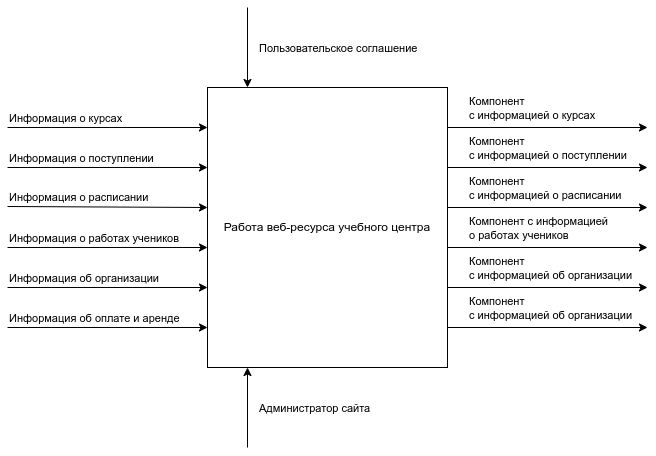

The diagram above was exported from draw.io. Its source (the exported page's mxGraphModel, read from the mxfile embedded in the PNG):
<mxGraphModel dx="704" dy="680" grid="1" gridSize="10" guides="1" tooltips="1" connect="1" arrows="1" fold="1" page="1" pageScale="1" pageWidth="827" pageHeight="1169" math="0" shadow="0">
  <root>
    <mxCell id="0" />
    <mxCell id="1" parent="0" />
    <mxCell id="2" value="Работа веб-ресурса учебного центра" style="rounded=0;whiteSpace=wrap;html=1;" vertex="1" parent="1">
      <mxGeometry x="240" y="320" width="240" height="280" as="geometry" />
    </mxCell>
    <mxCell id="3" value="" style="endArrow=classic;html=1;rounded=0;" edge="1" parent="1">
      <mxGeometry width="50" height="50" relative="1" as="geometry">
        <mxPoint x="40" y="360" as="sourcePoint" />
        <mxPoint x="240" y="360" as="targetPoint" />
      </mxGeometry>
    </mxCell>
    <mxCell id="4" value="Информация о курсах" style="edgeLabel;html=1;align=left;verticalAlign=middle;resizable=0;points=[];" vertex="1" connectable="0" parent="3">
      <mxGeometry x="-0.4022" y="-1" relative="1" as="geometry">
        <mxPoint x="-60" y="-11" as="offset" />
      </mxGeometry>
    </mxCell>
    <mxCell id="5" value="" style="endArrow=classic;html=1;rounded=0;" edge="1" parent="1">
      <mxGeometry width="50" height="50" relative="1" as="geometry">
        <mxPoint x="40" y="400" as="sourcePoint" />
        <mxPoint x="240" y="400" as="targetPoint" />
      </mxGeometry>
    </mxCell>
    <mxCell id="6" value="Информация о поступлении" style="edgeLabel;html=1;align=left;verticalAlign=middle;resizable=0;points=[];" vertex="1" connectable="0" parent="5">
      <mxGeometry x="-0.4022" y="-1" relative="1" as="geometry">
        <mxPoint x="-60" y="-11" as="offset" />
      </mxGeometry>
    </mxCell>
    <mxCell id="7" value="" style="endArrow=classic;html=1;rounded=0;" edge="1" parent="1">
      <mxGeometry width="50" height="50" relative="1" as="geometry">
        <mxPoint x="40" y="439" as="sourcePoint" />
        <mxPoint x="240" y="440" as="targetPoint" />
      </mxGeometry>
    </mxCell>
    <mxCell id="8" value="Информация о расписании" style="edgeLabel;html=1;align=left;verticalAlign=middle;resizable=0;points=[];" vertex="1" connectable="0" parent="7">
      <mxGeometry x="-0.4022" y="-1" relative="1" as="geometry">
        <mxPoint x="-60" y="-11" as="offset" />
      </mxGeometry>
    </mxCell>
    <mxCell id="9" value="" style="endArrow=classic;html=1;rounded=0;" edge="1" parent="1">
      <mxGeometry width="50" height="50" relative="1" as="geometry">
        <mxPoint x="40" y="480" as="sourcePoint" />
        <mxPoint x="240" y="480" as="targetPoint" />
      </mxGeometry>
    </mxCell>
    <mxCell id="10" value="Информация о работах учеников" style="edgeLabel;html=1;align=left;verticalAlign=middle;resizable=0;points=[];" vertex="1" connectable="0" parent="9">
      <mxGeometry x="-0.4022" y="-1" relative="1" as="geometry">
        <mxPoint x="-60" y="-11" as="offset" />
      </mxGeometry>
    </mxCell>
    <mxCell id="11" value="" style="endArrow=classic;html=1;rounded=0;" edge="1" parent="1">
      <mxGeometry width="50" height="50" relative="1" as="geometry">
        <mxPoint x="40" y="520" as="sourcePoint" />
        <mxPoint x="240" y="520" as="targetPoint" />
      </mxGeometry>
    </mxCell>
    <mxCell id="12" value="Информация об организации" style="edgeLabel;html=1;align=left;verticalAlign=middle;resizable=0;points=[];" vertex="1" connectable="0" parent="11">
      <mxGeometry x="-0.4022" y="-1" relative="1" as="geometry">
        <mxPoint x="-60" y="-11" as="offset" />
      </mxGeometry>
    </mxCell>
    <mxCell id="13" value="" style="endArrow=classic;html=1;rounded=0;" edge="1" parent="1">
      <mxGeometry width="50" height="50" relative="1" as="geometry">
        <mxPoint x="40" y="560" as="sourcePoint" />
        <mxPoint x="240" y="560" as="targetPoint" />
      </mxGeometry>
    </mxCell>
    <mxCell id="14" value="Информация об оплате и аренде" style="edgeLabel;html=1;align=left;verticalAlign=middle;resizable=0;points=[];" vertex="1" connectable="0" parent="13">
      <mxGeometry x="-0.4022" y="-1" relative="1" as="geometry">
        <mxPoint x="-60" y="-11" as="offset" />
      </mxGeometry>
    </mxCell>
    <mxCell id="15" value="" style="endArrow=classic;html=1;rounded=0;" edge="1" parent="1">
      <mxGeometry width="50" height="50" relative="1" as="geometry">
        <mxPoint x="280" y="680" as="sourcePoint" />
        <mxPoint x="280" y="600" as="targetPoint" />
      </mxGeometry>
    </mxCell>
    <mxCell id="16" value="Администратор сайта" style="edgeLabel;html=1;align=left;verticalAlign=middle;resizable=0;points=[];" vertex="1" connectable="0" parent="15">
      <mxGeometry x="0.3249" y="1" relative="1" as="geometry">
        <mxPoint x="11" y="13" as="offset" />
      </mxGeometry>
    </mxCell>
    <mxCell id="17" value="" style="endArrow=classic;html=1;rounded=0;" edge="1" parent="1">
      <mxGeometry width="50" height="50" relative="1" as="geometry">
        <mxPoint x="280" y="240" as="sourcePoint" />
        <mxPoint x="280" y="320" as="targetPoint" />
      </mxGeometry>
    </mxCell>
    <mxCell id="18" value="Пользовательское соглашение" style="edgeLabel;html=1;align=left;verticalAlign=middle;resizable=0;points=[];" vertex="1" connectable="0" parent="17">
      <mxGeometry x="0.3249" y="1" relative="1" as="geometry">
        <mxPoint x="9" y="-13" as="offset" />
      </mxGeometry>
    </mxCell>
    <mxCell id="19" value="" style="endArrow=classic;html=1;rounded=0;" edge="1" parent="1">
      <mxGeometry width="50" height="50" relative="1" as="geometry">
        <mxPoint x="480" y="360" as="sourcePoint" />
        <mxPoint x="680" y="360" as="targetPoint" />
      </mxGeometry>
    </mxCell>
    <mxCell id="20" value="Компонент&lt;br&gt;с информацией о курсах" style="edgeLabel;html=1;align=left;verticalAlign=middle;resizable=0;points=[];" vertex="1" connectable="0" parent="19">
      <mxGeometry x="-0.4022" y="-1" relative="1" as="geometry">
        <mxPoint x="-40" y="-21" as="offset" />
      </mxGeometry>
    </mxCell>
    <mxCell id="21" value="" style="endArrow=classic;html=1;rounded=0;" edge="1" parent="1">
      <mxGeometry width="50" height="50" relative="1" as="geometry">
        <mxPoint x="480" y="400" as="sourcePoint" />
        <mxPoint x="680" y="400" as="targetPoint" />
      </mxGeometry>
    </mxCell>
    <mxCell id="22" value="Компонент&lt;br&gt;с информацией о поступлении" style="edgeLabel;html=1;align=left;verticalAlign=middle;resizable=0;points=[];" vertex="1" connectable="0" parent="21">
      <mxGeometry x="-0.4022" y="-1" relative="1" as="geometry">
        <mxPoint x="-40" y="-21" as="offset" />
      </mxGeometry>
    </mxCell>
    <mxCell id="23" value="" style="endArrow=classic;html=1;rounded=0;" edge="1" parent="1">
      <mxGeometry width="50" height="50" relative="1" as="geometry">
        <mxPoint x="480" y="440" as="sourcePoint" />
        <mxPoint x="680" y="440" as="targetPoint" />
      </mxGeometry>
    </mxCell>
    <mxCell id="24" value="Компонент&lt;br&gt;с информацией о расписании" style="edgeLabel;html=1;align=left;verticalAlign=middle;resizable=0;points=[];" vertex="1" connectable="0" parent="23">
      <mxGeometry x="-0.4022" y="-1" relative="1" as="geometry">
        <mxPoint x="-40" y="-21" as="offset" />
      </mxGeometry>
    </mxCell>
    <mxCell id="25" value="" style="endArrow=classic;html=1;rounded=0;" edge="1" parent="1">
      <mxGeometry width="50" height="50" relative="1" as="geometry">
        <mxPoint x="480" y="480" as="sourcePoint" />
        <mxPoint x="680" y="480" as="targetPoint" />
      </mxGeometry>
    </mxCell>
    <mxCell id="26" value="Компонент с информацией&lt;br&gt;о работах учеников" style="edgeLabel;html=1;align=left;verticalAlign=middle;resizable=0;points=[];" vertex="1" connectable="0" parent="25">
      <mxGeometry x="-0.4022" y="-1" relative="1" as="geometry">
        <mxPoint x="-40" y="-21" as="offset" />
      </mxGeometry>
    </mxCell>
    <mxCell id="27" value="" style="endArrow=classic;html=1;rounded=0;" edge="1" parent="1">
      <mxGeometry width="50" height="50" relative="1" as="geometry">
        <mxPoint x="480" y="520" as="sourcePoint" />
        <mxPoint x="680" y="520" as="targetPoint" />
      </mxGeometry>
    </mxCell>
    <mxCell id="28" value="Компонент&lt;br&gt;с информацией об организации" style="edgeLabel;html=1;align=left;verticalAlign=middle;resizable=0;points=[];" vertex="1" connectable="0" parent="27">
      <mxGeometry x="-0.4022" y="-1" relative="1" as="geometry">
        <mxPoint x="-40" y="-21" as="offset" />
      </mxGeometry>
    </mxCell>
    <mxCell id="29" value="" style="endArrow=classic;html=1;rounded=0;" edge="1" parent="1">
      <mxGeometry width="50" height="50" relative="1" as="geometry">
        <mxPoint x="480" y="560" as="sourcePoint" />
        <mxPoint x="680" y="560" as="targetPoint" />
      </mxGeometry>
    </mxCell>
    <mxCell id="30" value="Компонент&lt;br&gt;с информацией об организации" style="edgeLabel;html=1;align=left;verticalAlign=middle;resizable=0;points=[];" vertex="1" connectable="0" parent="29">
      <mxGeometry x="-0.4022" y="-1" relative="1" as="geometry">
        <mxPoint x="-40" y="-21" as="offset" />
      </mxGeometry>
    </mxCell>
  </root>
</mxGraphModel>